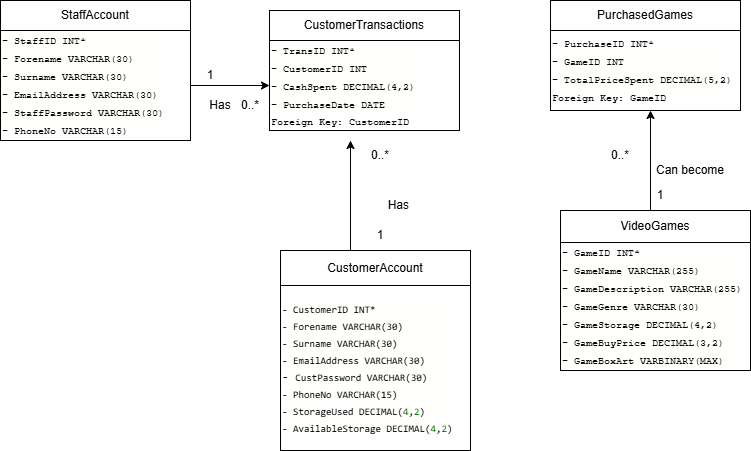

The diagram above was exported from draw.io. Its source (the exported page's mxGraphModel, read from the mxfile embedded in the PNG):
<mxGraphModel dx="273" dy="527" grid="1" gridSize="10" guides="1" tooltips="1" connect="1" arrows="1" fold="1" page="1" pageScale="1" pageWidth="827" pageHeight="1169" math="0" shadow="0">
  <root>
    <mxCell id="0" />
    <mxCell id="1" parent="0" />
    <mxCell id="Vr_0xIymuRDsBlOeYywe-6" value="" style="group" parent="1" vertex="1" connectable="0">
      <mxGeometry x="319" y="70" width="190" height="140" as="geometry" />
    </mxCell>
    <mxCell id="Vr_0xIymuRDsBlOeYywe-2" value="&lt;div style=&quot;background-color: rgb(255, 255, 254); font-weight: normal; line-height: 16px; white-space: pre;&quot;&gt;&lt;div style=&quot;&quot;&gt;&lt;font style=&quot;font-size: 10px;&quot; face=&quot;Courier New&quot;&gt;&lt;span&gt;- TransID&amp;nbsp;INT&lt;/span&gt;&lt;span&gt;*&lt;/span&gt;&lt;/font&gt;&lt;/div&gt;&lt;div style=&quot;&quot;&gt;&lt;font style=&quot;font-size: 10px;&quot; face=&quot;Courier New&quot;&gt;&lt;span&gt;- CustomerID&amp;nbsp;&lt;/span&gt;&lt;span&gt;&lt;font&gt;INT&lt;/font&gt;&lt;/span&gt;&lt;/font&gt;&lt;/div&gt;&lt;div style=&quot;&quot;&gt;&lt;font style=&quot;font-size: 10px;&quot; face=&quot;Courier New&quot;&gt;&lt;span&gt;- CashSpent&amp;nbsp;DECIMAL&lt;/span&gt;&lt;span&gt;(&lt;/span&gt;&lt;span&gt;4&lt;/span&gt;&lt;span&gt;,&lt;/span&gt;&lt;span&gt;2&lt;/span&gt;&lt;span&gt;)&lt;/span&gt;&lt;/font&gt;&lt;/div&gt;&lt;div style=&quot;&quot;&gt;&lt;font style=&quot;font-size: 10px;&quot; face=&quot;Courier New&quot;&gt;&lt;span&gt;- PurchaseDate&amp;nbsp;DATE&lt;/span&gt;&lt;/font&gt;&lt;/div&gt;&lt;/div&gt;&lt;div&gt;&lt;font style=&quot;font-size: 10px;&quot; face=&quot;Courier New&quot;&gt;Foreign Key: CustomerID&lt;/font&gt;&lt;/div&gt;" style="rounded=0;whiteSpace=wrap;html=1;align=left;" parent="Vr_0xIymuRDsBlOeYywe-6" vertex="1">
      <mxGeometry y="30" width="190" height="90" as="geometry" />
    </mxCell>
    <mxCell id="Vr_0xIymuRDsBlOeYywe-4" value="CustomerTransactions" style="rounded=0;whiteSpace=wrap;html=1;" parent="Vr_0xIymuRDsBlOeYywe-6" vertex="1">
      <mxGeometry width="190" height="30" as="geometry" />
    </mxCell>
    <mxCell id="Vr_0xIymuRDsBlOeYywe-18" value="" style="group" parent="1" vertex="1" connectable="0">
      <mxGeometry x="330" y="300" width="190" height="210" as="geometry" />
    </mxCell>
    <mxCell id="Vr_0xIymuRDsBlOeYywe-19" value="&lt;div style=&quot;background-color: rgb(255, 255, 254); font-family: Consolas, &amp;quot;Courier New&amp;quot;, monospace; font-weight: normal; line-height: 16px; white-space: pre;&quot;&gt;&lt;div style=&quot;&quot;&gt;&lt;div style=&quot;background-color: rgb(255, 255, 254); line-height: 16px;&quot;&gt;&lt;div style=&quot;&quot;&gt;&lt;font style=&quot;font-size: 10px; color: rgb(0, 0, 0);&quot;&gt;- CustomerID&amp;nbsp;INT*&lt;/font&gt;&lt;/div&gt;&lt;div style=&quot;&quot;&gt;&lt;font style=&quot;font-size: 10px; color: rgb(0, 0, 0);&quot;&gt;- Forename&amp;nbsp;VARCHAR(&lt;span&gt;30&lt;/span&gt;)&lt;/font&gt;&lt;/div&gt;&lt;div style=&quot;&quot;&gt;&lt;font style=&quot;font-size: 10px; color: rgb(0, 0, 0);&quot;&gt;- &lt;/font&gt;&lt;font style=&quot;font-size: 10px;&quot;&gt;Surname&amp;nbsp;VARCHAR(30)&lt;/font&gt;&lt;/div&gt;&lt;div style=&quot;&quot;&gt;&lt;font style=&quot;font-size: 10px;&quot;&gt;- EmailAddress&amp;nbsp;VARCHAR(&lt;span&gt;30&lt;/span&gt;)&lt;/font&gt;&lt;/div&gt;&lt;div style=&quot;&quot;&gt;&lt;font&gt;&lt;font style=&quot;&quot;&gt;- &lt;/font&gt;&lt;font style=&quot;font-size: 10px;&quot;&gt;CustPassword&amp;nbsp;VARCHAR(&lt;span&gt;30&lt;/span&gt;)&lt;/font&gt;&lt;/font&gt;&lt;/div&gt;&lt;div style=&quot;&quot;&gt;&lt;font style=&quot;font-size: 10px;&quot;&gt;- PhoneNo&amp;nbsp;&lt;span&gt;VARCHAR&lt;/span&gt;(&lt;span&gt;15&lt;/span&gt;)&lt;/font&gt;&lt;/div&gt;&lt;div style=&quot;&quot;&gt;&lt;font&gt;&lt;font style=&quot;font-size: 10px; color: rgb(0, 0, 0);&quot;&gt;- StorageUsed&amp;nbsp;&lt;/font&gt;&lt;font style=&quot;font-size: 10px; color: rgb(0, 0, 0);&quot;&gt;DECIMAL(&lt;span style=&quot;color: rgb(0, 114, 0);&quot;&gt;4&lt;/span&gt;,&lt;span style=&quot;color: rgb(0, 114, 0);&quot;&gt;2&lt;/span&gt;)&lt;/font&gt;&lt;/font&gt;&lt;/div&gt;&lt;div style=&quot;&quot;&gt;&lt;font&gt;&lt;font style=&quot;font-size: 10px; color: rgb(0, 0, 0);&quot;&gt;- AvailableStorage&amp;nbsp;&lt;/font&gt;&lt;font style=&quot;font-size: 10px; color: rgb(0, 0, 0);&quot;&gt;DECIMAL(&lt;span style=&quot;color: rgb(0, 114, 0);&quot;&gt;4&lt;/span&gt;,&lt;span style=&quot;color: rgb(0, 114, 0);&quot;&gt;2&lt;/span&gt;)&lt;/font&gt;&lt;/font&gt;&lt;/div&gt;&lt;/div&gt;&lt;/div&gt;&lt;/div&gt;" style="rounded=0;whiteSpace=wrap;html=1;align=left;" parent="Vr_0xIymuRDsBlOeYywe-18" vertex="1">
      <mxGeometry y="45" width="190" height="165" as="geometry" />
    </mxCell>
    <mxCell id="Vr_0xIymuRDsBlOeYywe-20" value="CustomerAccount" style="rounded=0;whiteSpace=wrap;html=1;" parent="Vr_0xIymuRDsBlOeYywe-18" vertex="1">
      <mxGeometry y="10" width="190" height="35" as="geometry" />
    </mxCell>
    <mxCell id="Vr_0xIymuRDsBlOeYywe-21" value="" style="group" parent="1" vertex="1" connectable="0">
      <mxGeometry x="50" y="60" width="280" height="140" as="geometry" />
    </mxCell>
    <mxCell id="Vr_0xIymuRDsBlOeYywe-22" value="&lt;div style=&quot;background-color: rgb(255, 255, 254); font-weight: normal; line-height: 16px; white-space: pre;&quot;&gt;&lt;div style=&quot;&quot;&gt;&lt;font style=&quot;font-size: 10px; color: rgb(0, 0, 0);&quot; face=&quot;Courier New&quot;&gt;&lt;span&gt;- StaffID&amp;nbsp;&lt;/span&gt;&lt;span&gt;&lt;font&gt;INT&lt;/font&gt;&lt;/span&gt;&lt;span&gt;*&lt;/span&gt;&lt;/font&gt;&lt;/div&gt;&lt;div style=&quot;&quot;&gt;&lt;font style=&quot;font-size: 10px; color: rgb(0, 0, 0);&quot; face=&quot;Courier New&quot;&gt;&lt;font style=&quot;&quot;&gt;&lt;span&gt;- &lt;/span&gt;&lt;/font&gt;&lt;span style=&quot;background-color: rgb(255, 255, 254);&quot;&gt;Forename&amp;nbsp;VARCHAR(&lt;/span&gt;&lt;span style=&quot;background-color: rgb(255, 255, 254);&quot;&gt;30&lt;/span&gt;&lt;span style=&quot;background-color: rgb(255, 255, 254);&quot;&gt;)&lt;/span&gt;&lt;/font&gt;&lt;/div&gt;&lt;div style=&quot;background-color: rgb(255, 255, 254); line-height: 16px;&quot;&gt;&lt;div style=&quot;&quot;&gt;&lt;font style=&quot;font-size: 10px; color: rgb(0, 0, 0);&quot; face=&quot;Courier New&quot;&gt;- Surname&amp;nbsp;VARCHAR(&lt;span&gt;30&lt;/span&gt;)&lt;/font&gt;&lt;/div&gt;&lt;div style=&quot;&quot;&gt;&lt;font style=&quot;font-size: 10px; color: rgb(0, 0, 0);&quot; face=&quot;Courier New&quot;&gt;- EmailAddress&amp;nbsp;VARCHAR(&lt;span&gt;30&lt;/span&gt;)&lt;/font&gt;&lt;/div&gt;&lt;div style=&quot;&quot;&gt;&lt;font style=&quot;font-size: 10px; color: rgb(0, 0, 0);&quot; face=&quot;Courier New&quot;&gt;- StaffPassword&amp;nbsp;VARCHAR(&lt;span&gt;30&lt;/span&gt;)&lt;/font&gt;&lt;/div&gt;&lt;div style=&quot;&quot;&gt;&lt;font style=&quot;font-size: 10px; color: rgb(0, 0, 0);&quot; face=&quot;Courier New&quot;&gt;&lt;font&gt;- PhoneNo&amp;nbsp;&lt;/font&gt;&lt;font&gt;VARCHAR&lt;/font&gt;&lt;font&gt;(&lt;/font&gt;&lt;span&gt;15&lt;/span&gt;&lt;font&gt;)&lt;/font&gt;&lt;/font&gt;&lt;/div&gt;&lt;/div&gt;&lt;/div&gt;" style="rounded=0;whiteSpace=wrap;html=1;align=left;" parent="Vr_0xIymuRDsBlOeYywe-21" vertex="1">
      <mxGeometry y="30" width="190" height="110" as="geometry" />
    </mxCell>
    <mxCell id="Vr_0xIymuRDsBlOeYywe-23" value="StaffAccount" style="rounded=0;whiteSpace=wrap;html=1;" parent="Vr_0xIymuRDsBlOeYywe-21" vertex="1">
      <mxGeometry width="190" height="30" as="geometry" />
    </mxCell>
    <mxCell id="9-DgmwWwfBlEnTAG9W8t-7" value="1" style="text;html=1;whiteSpace=wrap;strokeColor=none;fillColor=none;align=center;verticalAlign=middle;rounded=0;" parent="Vr_0xIymuRDsBlOeYywe-21" vertex="1">
      <mxGeometry x="180" y="60" width="60" height="30" as="geometry" />
    </mxCell>
    <mxCell id="9-DgmwWwfBlEnTAG9W8t-6" value="0..*" style="text;html=1;whiteSpace=wrap;strokeColor=none;fillColor=none;align=center;verticalAlign=middle;rounded=0;" parent="Vr_0xIymuRDsBlOeYywe-21" vertex="1">
      <mxGeometry x="220" y="90" width="60" height="30" as="geometry" />
    </mxCell>
    <mxCell id="9-DgmwWwfBlEnTAG9W8t-5" value="Has" style="text;html=1;whiteSpace=wrap;strokeColor=none;fillColor=none;align=center;verticalAlign=middle;rounded=0;" parent="Vr_0xIymuRDsBlOeYywe-21" vertex="1">
      <mxGeometry x="190" y="90" width="60" height="30" as="geometry" />
    </mxCell>
    <mxCell id="Vr_0xIymuRDsBlOeYywe-25" value="" style="endArrow=classic;html=1;rounded=0;" parent="1" edge="1">
      <mxGeometry width="50" height="50" relative="1" as="geometry">
        <mxPoint x="400" y="310" as="sourcePoint" />
        <mxPoint x="400" y="200" as="targetPoint" />
      </mxGeometry>
    </mxCell>
    <mxCell id="Vr_0xIymuRDsBlOeYywe-26" value="" style="endArrow=classic;html=1;rounded=0;entryX=0;entryY=0.5;entryDx=0;entryDy=0;exitX=1;exitY=0.5;exitDx=0;exitDy=0;" parent="1" source="Vr_0xIymuRDsBlOeYywe-22" target="Vr_0xIymuRDsBlOeYywe-2" edge="1">
      <mxGeometry width="50" height="50" relative="1" as="geometry">
        <mxPoint x="250" y="150" as="sourcePoint" />
        <mxPoint x="310" y="150" as="targetPoint" />
      </mxGeometry>
    </mxCell>
    <mxCell id="Vr_0xIymuRDsBlOeYywe-28" value="" style="group" parent="1" vertex="1" connectable="0">
      <mxGeometry x="600" y="60" width="200" height="370" as="geometry" />
    </mxCell>
    <mxCell id="Vr_0xIymuRDsBlOeYywe-12" value="" style="group" parent="Vr_0xIymuRDsBlOeYywe-28" vertex="1" connectable="0">
      <mxGeometry width="190" height="140" as="geometry" />
    </mxCell>
    <mxCell id="Vr_0xIymuRDsBlOeYywe-13" value="&lt;div style=&quot;background-color: rgb(255, 255, 254); font-weight: normal; line-height: 16px; white-space: pre;&quot;&gt;&lt;div style=&quot;&quot;&gt;&lt;div style=&quot;background-color: rgb(255, 255, 254); line-height: 16px;&quot;&gt;&lt;div style=&quot;&quot;&gt;&lt;font style=&quot;font-size: 10px; color: rgb(0, 0, 0);&quot; face=&quot;Courier New&quot;&gt;- PurchaseID&amp;nbsp;INT*&lt;/font&gt;&lt;/div&gt;&lt;div style=&quot;&quot;&gt;&lt;font style=&quot;font-size: 10px; color: rgb(0, 0, 0);&quot; face=&quot;Courier New&quot;&gt;- GameID&amp;nbsp;INT&lt;/font&gt;&lt;/div&gt;&lt;div style=&quot;&quot;&gt;&lt;font style=&quot;font-size: 10px; color: rgb(0, 0, 0);&quot; face=&quot;Courier New&quot;&gt;- TotalPriceSpent&amp;nbsp;&lt;span&gt;DECIMAL&lt;/span&gt;(5,&lt;span&gt;2&lt;/span&gt;)&lt;/font&gt;&lt;/div&gt;&lt;div style=&quot;&quot;&gt;&lt;font style=&quot;font-size: 10px; color: rgb(0, 0, 0);&quot; face=&quot;Courier New&quot;&gt;Foreign Key: GameID&lt;/font&gt;&lt;/div&gt;&lt;/div&gt;&lt;/div&gt;&lt;/div&gt;" style="rounded=0;whiteSpace=wrap;html=1;align=left;" parent="Vr_0xIymuRDsBlOeYywe-12" vertex="1">
      <mxGeometry y="30" width="190" height="80" as="geometry" />
    </mxCell>
    <mxCell id="Vr_0xIymuRDsBlOeYywe-14" value="PurchasedGames" style="rounded=0;whiteSpace=wrap;html=1;" parent="Vr_0xIymuRDsBlOeYywe-12" vertex="1">
      <mxGeometry width="190" height="30" as="geometry" />
    </mxCell>
    <mxCell id="Vr_0xIymuRDsBlOeYywe-27" value="" style="group" parent="Vr_0xIymuRDsBlOeYywe-28" vertex="1" connectable="0">
      <mxGeometry x="10" y="140" width="190" height="230" as="geometry" />
    </mxCell>
    <mxCell id="Vr_0xIymuRDsBlOeYywe-8" value="" style="group" parent="Vr_0xIymuRDsBlOeYywe-27" vertex="1" connectable="0">
      <mxGeometry y="70" width="190" height="160" as="geometry" />
    </mxCell>
    <mxCell id="Vr_0xIymuRDsBlOeYywe-3" value="&lt;div style=&quot;background-color: rgb(255, 255, 254); line-height: 16px; white-space: pre;&quot;&gt;&lt;div style=&quot;&quot;&gt;&lt;font style=&quot;font-size: 10px; color: rgb(0, 0, 0);&quot; face=&quot;Courier New&quot;&gt;&lt;font style=&quot;&quot;&gt;- GameID&amp;nbsp;&lt;/font&gt;&lt;font style=&quot;&quot;&gt;INT&lt;/font&gt;&lt;font style=&quot;&quot;&gt;*&lt;/font&gt;&lt;/font&gt;&lt;/div&gt;&lt;div style=&quot;&quot;&gt;&lt;font style=&quot;font-size: 10px; color: rgb(0, 0, 0);&quot; face=&quot;Courier New&quot;&gt;- GameName&amp;nbsp;VARCHAR(&lt;span&gt;255&lt;/span&gt;)&lt;/font&gt;&lt;/div&gt;&lt;div style=&quot;&quot;&gt;&lt;font style=&quot;font-size: 10px; color: rgb(0, 0, 0);&quot; face=&quot;Courier New&quot;&gt;- GameDescription&amp;nbsp;VARCHAR(&lt;span&gt;255&lt;/span&gt;)&lt;/font&gt;&lt;/div&gt;&lt;div style=&quot;&quot;&gt;&lt;font style=&quot;font-size: 10px; color: rgb(0, 0, 0);&quot; face=&quot;Courier New&quot;&gt;- GameGenre&amp;nbsp;VARCHAR(&lt;span&gt;30&lt;/span&gt;)&lt;/font&gt;&lt;/div&gt;&lt;div style=&quot;&quot;&gt;&lt;font style=&quot;font-size: 10px; color: rgb(0, 0, 0);&quot; face=&quot;Courier New&quot;&gt;- GameStorage&amp;nbsp;&lt;span&gt;DECIMAL&lt;/span&gt;(&lt;span&gt;4&lt;/span&gt;,&lt;span&gt;2&lt;/span&gt;)&lt;/font&gt;&lt;/div&gt;&lt;div style=&quot;&quot;&gt;&lt;font style=&quot;font-size: 10px; color: rgb(0, 0, 0);&quot; face=&quot;Courier New&quot;&gt;- GameBuyPrice&amp;nbsp;&lt;span&gt;DECIMAL&lt;/span&gt;(&lt;span&gt;3&lt;/span&gt;,&lt;span&gt;2&lt;/span&gt;)&lt;/font&gt;&lt;/div&gt;&lt;div style=&quot;&quot;&gt;&lt;font style=&quot;font-size: 10px; color: rgb(0, 0, 0);&quot; face=&quot;Courier New&quot;&gt;- GameBoxArt&amp;nbsp;VARBINARY(MAX)&lt;/font&gt;&lt;/div&gt;&lt;/div&gt;" style="rounded=0;whiteSpace=wrap;html=1;align=left;" parent="Vr_0xIymuRDsBlOeYywe-8" vertex="1">
      <mxGeometry y="32" width="190" height="128" as="geometry" />
    </mxCell>
    <mxCell id="Vr_0xIymuRDsBlOeYywe-5" value="VideoGames" style="rounded=0;whiteSpace=wrap;html=1;" parent="Vr_0xIymuRDsBlOeYywe-8" vertex="1">
      <mxGeometry width="190" height="32" as="geometry" />
    </mxCell>
    <mxCell id="9-DgmwWwfBlEnTAG9W8t-2" value="0..*" style="text;html=1;whiteSpace=wrap;strokeColor=none;fillColor=none;align=center;verticalAlign=middle;rounded=0;" parent="Vr_0xIymuRDsBlOeYywe-27" vertex="1">
      <mxGeometry x="30" width="60" height="30" as="geometry" />
    </mxCell>
    <mxCell id="9-DgmwWwfBlEnTAG9W8t-1" value="1" style="text;html=1;whiteSpace=wrap;strokeColor=none;fillColor=none;align=center;verticalAlign=middle;rounded=0;" parent="Vr_0xIymuRDsBlOeYywe-27" vertex="1">
      <mxGeometry x="70" y="40" width="60" height="30" as="geometry" />
    </mxCell>
    <mxCell id="9-DgmwWwfBlEnTAG9W8t-10" value="Can become" style="text;html=1;whiteSpace=wrap;strokeColor=none;fillColor=none;align=center;verticalAlign=middle;rounded=0;labelBackgroundColor=default;" parent="Vr_0xIymuRDsBlOeYywe-27" vertex="1">
      <mxGeometry x="90" y="20" width="80" height="20" as="geometry" />
    </mxCell>
    <mxCell id="Vr_0xIymuRDsBlOeYywe-24" value="" style="endArrow=classic;html=1;rounded=0;" parent="Vr_0xIymuRDsBlOeYywe-27" edge="1">
      <mxGeometry width="50" height="50" relative="1" as="geometry">
        <mxPoint x="90" y="70" as="sourcePoint" />
        <mxPoint x="90" y="-30" as="targetPoint" />
      </mxGeometry>
    </mxCell>
    <mxCell id="9-DgmwWwfBlEnTAG9W8t-3" value="1" style="text;html=1;whiteSpace=wrap;strokeColor=none;fillColor=none;align=center;verticalAlign=middle;rounded=0;" parent="1" vertex="1">
      <mxGeometry x="400" y="280" width="60" height="30" as="geometry" />
    </mxCell>
    <mxCell id="9-DgmwWwfBlEnTAG9W8t-4" value="0..*" style="text;html=1;whiteSpace=wrap;strokeColor=none;fillColor=none;align=center;verticalAlign=middle;rounded=0;" parent="1" vertex="1">
      <mxGeometry x="400" y="200" width="60" height="30" as="geometry" />
    </mxCell>
    <mxCell id="9-DgmwWwfBlEnTAG9W8t-9" value="Has&amp;nbsp;" style="text;html=1;whiteSpace=wrap;strokeColor=none;fillColor=none;align=center;verticalAlign=middle;rounded=0;" parent="1" vertex="1">
      <mxGeometry x="420" y="250" width="60" height="30" as="geometry" />
    </mxCell>
  </root>
</mxGraphModel>